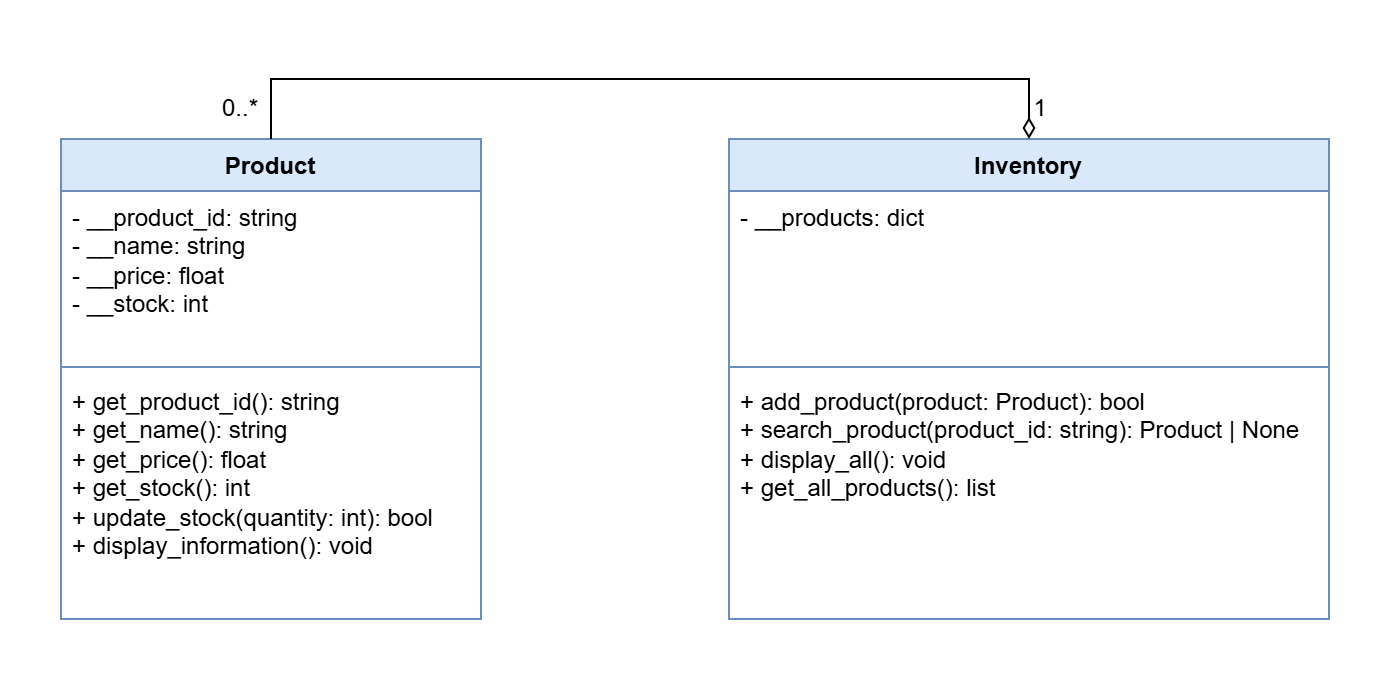

The diagram above was exported from draw.io. Its source (the exported page's mxGraphModel, read from the mxfile embedded in the PNG):
<mxGraphModel dx="774" dy="417" grid="1" gridSize="10" guides="1" tooltips="1" connect="1" arrows="1" fold="1" page="1" pageScale="1" pageWidth="827" pageHeight="1169" math="0" shadow="0">
  <root>
    <mxCell id="0" />
    <mxCell id="1" parent="0" />
    <mxCell id="poS8XZpx6qF_tGyN4XI8-1" parent="1" style="swimlane;fontStyle=1;align=center;verticalAlign=top;childLayout=stackLayout;horizontal=1;startSize=26;horizontalStack=0;resizeParent=1;resizeParentMax=0;resizeLast=0;collapsible=1;marginBottom=0;whiteSpace=wrap;html=1;fillColor=#dae8fc;strokeColor=#6c8ebf;" value="Product" vertex="1">
      <mxGeometry height="240" width="210" x="80" y="100" as="geometry" />
    </mxCell>
    <mxCell id="poS8XZpx6qF_tGyN4XI8-2" parent="poS8XZpx6qF_tGyN4XI8-1" style="text;strokeColor=none;fillColor=none;align=left;verticalAlign=top;spacingLeft=4;spacingRight=4;overflow=hidden;rotatable=0;points=[[0,0.5],[1,0.5]];portConstraint=eastwest;whiteSpace=wrap;html=1;" value="&lt;div&gt;- __product_id: string&lt;/div&gt;&lt;div&gt;- __name: string&lt;/div&gt;&lt;div&gt;- __price: float&lt;/div&gt;&lt;div&gt;- __stock: int&lt;/div&gt;" vertex="1">
      <mxGeometry height="84" width="210" y="26" as="geometry" />
    </mxCell>
    <mxCell id="poS8XZpx6qF_tGyN4XI8-3" parent="poS8XZpx6qF_tGyN4XI8-1" style="line;strokeWidth=1;fillColor=none;align=left;verticalAlign=middle;spacingTop=-1;spacingLeft=3;spacingRight=3;rotatable=0;labelPosition=right;points=[];portConstraint=eastwest;strokeColor=inherit;labelPerimeter=1;" value="" vertex="1">
      <mxGeometry height="8" width="210" y="110" as="geometry" />
    </mxCell>
    <mxCell id="poS8XZpx6qF_tGyN4XI8-4" parent="poS8XZpx6qF_tGyN4XI8-1" style="text;strokeColor=none;fillColor=none;align=left;verticalAlign=top;spacingLeft=4;spacingRight=4;overflow=hidden;rotatable=0;points=[[0,0.5],[1,0.5]];portConstraint=eastwest;whiteSpace=wrap;html=1;" value="&lt;div&gt;+ get_product_id(): string&lt;/div&gt;&lt;div&gt;+ get_name(): string&lt;/div&gt;&lt;div&gt;+ get_price(): float&lt;/div&gt;&lt;div&gt;+ get_stock(): int&lt;/div&gt;&lt;div&gt;&lt;div&gt;+ update_stock(quantity: int): bool&lt;/div&gt;&lt;div&gt;+ display_information(): void&lt;/div&gt;&lt;/div&gt;" vertex="1">
      <mxGeometry height="122" width="210" y="118" as="geometry" />
    </mxCell>
    <mxCell id="poS8XZpx6qF_tGyN4XI8-6" parent="1" style="swimlane;fontStyle=1;align=center;verticalAlign=top;childLayout=stackLayout;horizontal=1;startSize=26;horizontalStack=0;resizeParent=1;resizeParentMax=0;resizeLast=0;collapsible=1;marginBottom=0;whiteSpace=wrap;html=1;fillColor=#dae8fc;strokeColor=#6c8ebf;" value="Inventory" vertex="1">
      <mxGeometry height="240" width="300" x="414" y="100" as="geometry" />
    </mxCell>
    <mxCell id="poS8XZpx6qF_tGyN4XI8-7" parent="poS8XZpx6qF_tGyN4XI8-6" style="text;strokeColor=none;fillColor=none;align=left;verticalAlign=top;spacingLeft=4;spacingRight=4;overflow=hidden;rotatable=0;points=[[0,0.5],[1,0.5]];portConstraint=eastwest;whiteSpace=wrap;html=1;" value="&lt;div&gt;- __products: dict&lt;/div&gt;" vertex="1">
      <mxGeometry height="84" width="300" y="26" as="geometry" />
    </mxCell>
    <mxCell id="poS8XZpx6qF_tGyN4XI8-8" parent="poS8XZpx6qF_tGyN4XI8-6" style="line;strokeWidth=1;fillColor=none;align=left;verticalAlign=middle;spacingTop=-1;spacingLeft=3;spacingRight=3;rotatable=0;labelPosition=right;points=[];portConstraint=eastwest;strokeColor=inherit;labelPerimeter=1;" value="" vertex="1">
      <mxGeometry height="8" width="300" y="110" as="geometry" />
    </mxCell>
    <mxCell id="poS8XZpx6qF_tGyN4XI8-9" parent="poS8XZpx6qF_tGyN4XI8-6" style="text;strokeColor=none;fillColor=none;align=left;verticalAlign=top;spacingLeft=4;spacingRight=4;overflow=hidden;rotatable=0;points=[[0,0.5],[1,0.5]];portConstraint=eastwest;whiteSpace=wrap;html=1;" value="&lt;div&gt;+ add_product(product: Product): bool&lt;/div&gt;&lt;div&gt;+ search_product(product_id: string):&amp;nbsp;&lt;span style=&quot;background-color: transparent; color: light-dark(#000000, var(--ge-light-color, #ffffff));&quot;&gt;Product | None&lt;/span&gt;&lt;span style=&quot;background-color: transparent; color: light-dark(#000000, var(--ge-light-color, #ffffff));&quot;&gt;&amp;nbsp;&lt;/span&gt;&lt;/div&gt;&lt;div&gt;+ display_all(): void&lt;/div&gt;&lt;div&gt;+ get_all_products(): list&lt;/div&gt;" vertex="1">
      <mxGeometry height="122" width="300" y="118" as="geometry" />
    </mxCell>
    <mxCell id="poS8XZpx6qF_tGyN4XI8-16" edge="1" parent="1" source="poS8XZpx6qF_tGyN4XI8-6" style="endArrow=none;startArrow=diamondThin;endFill=0;startFill=0;html=1;verticalAlign=bottom;labelBackgroundColor=none;strokeWidth=1;startSize=8;endSize=8;rounded=0;defaultLabelBackgroundColor=page;exitX=0.5;exitY=0;exitDx=0;exitDy=0;entryX=0.5;entryY=0;entryDx=0;entryDy=0;" target="poS8XZpx6qF_tGyN4XI8-1" value="">
      <mxGeometry relative="1" width="160" x="-0.0159" as="geometry">
        <Array as="points">
          <mxPoint x="564" y="70" />
          <mxPoint x="380" y="70" />
          <mxPoint x="185" y="70" />
        </Array>
        <mxPoint x="270" y="60" as="sourcePoint" />
        <mxPoint x="430" y="60" as="targetPoint" />
      </mxGeometry>
    </mxCell>
    <mxCell id="poS8XZpx6qF_tGyN4XI8-17" parent="1" style="text;html=1;whiteSpace=wrap;strokeColor=none;fillColor=none;align=center;verticalAlign=middle;rounded=0;" value="1" vertex="1">
      <mxGeometry height="30" width="60" x="540" y="70" as="geometry" />
    </mxCell>
    <mxCell id="poS8XZpx6qF_tGyN4XI8-18" parent="1" style="text;html=1;whiteSpace=wrap;strokeColor=none;fillColor=none;align=center;verticalAlign=middle;rounded=0;" value="0..*" vertex="1">
      <mxGeometry height="30" width="60" x="140" y="70" as="geometry" />
    </mxCell>
  </root>
</mxGraphModel>